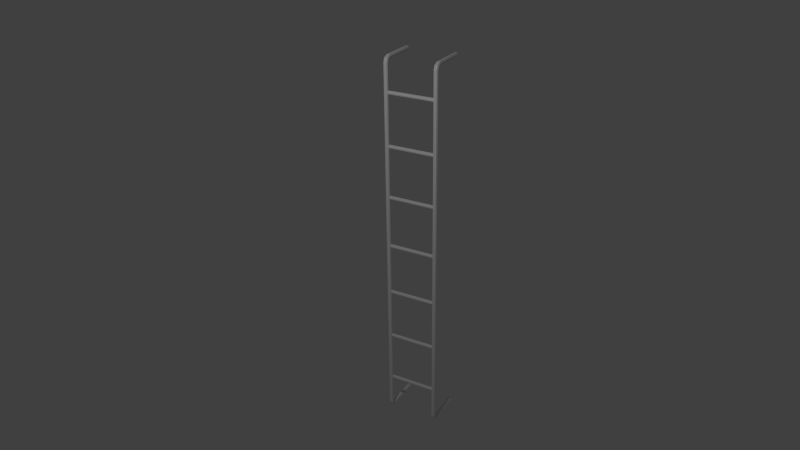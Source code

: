 # Source: leiter2.blend  (saved by Blender 2.70.0; exported with 4.5.12 LTS)
import bpy
from mathutils import Matrix  # noqa: F401  (used for matrix-valued properties, if any)

bpy.ops.wm.read_factory_settings(use_empty=True)
scene = bpy.context.scene
scene.name = 'Scene'

# ---- collections
col_collection_1 = bpy.data.collections.new('Collection 1'); scene.collection.children.link(col_collection_1)

# ---- world
world_world = bpy.data.worlds.new('World'); scene.world = world_world
world_world.color = (0.05088, 0.05088, 0.05088)
world_world.use_sun_shadow = False
world_world.sun_shadow_jitter_overblur = 0.0
world_world.cycles.sampling_method = 'MANUAL'
world_world.cycles.sample_map_resolution = 256
world_world.light_settings.ao_factor = 0.2075

# ---- cameras
cam_camera = bpy.data.cameras.new('Camera')
cam_camera.clip_end = 100.0
cam_camera.lens = 35.0
cam_camera.sensor_width = 32.0
cam_camera.sensor_height = 18.0
cam_camera.ortho_scale = 7.314
cam_camera.dof.focus_distance = 0.0
cam_camera.dof.aperture_fstop = 128.0

# ---- lights
light_lamp = bpy.data.lights.new('Lamp', 'POINT')
light_lamp.transmission_factor = 0.0
light_lamp.cutoff_distance = 30.0
light_lamp.energy = 100.0
light_lamp.shadow_buffer_clip_start = 1.001
light_lamp.shadow_soft_size = 0.1
light_lamp.shadow_maximum_resolution = 0.006
light_lamp.use_absolute_resolution = True
light_lamp.cycles.use_multiple_importance_sampling = False

# ---- meshes
me_cylinder_003 = bpy.data.meshes.new('Cylinder.003')
me_cylinder_003.from_pydata([(0.0, 0.02107, 1.808), (0.0149, 0.0149, 1.808), (0.02107, -9.208e-10, 1.808), (0.0149, -0.0149, 1.808), (-1.842e-09, -0.02107, 1.808), (-0.0149, -0.0149, 1.808), (-0.02107, 2.512e-10, 1.808), (-0.0149, 0.0149, 1.808), (-7.484e-17, 0.02655, 1.82), (0.0149, 0.02218, 1.825), (0.02107, 0.01164, 1.835), (0.0149, 0.001105, 1.846), (-1.842e-09, -0.003261, 1.85), (-0.0149, 0.001105, 1.846), (-0.02107, 0.01164, 1.835), (-0.0149, 0.02218, 1.825), (-8.998e-08, 0.04029, 1.828), (0.0149, 0.04032, 1.834), (0.02107, 0.0404, 1.849), (0.0149, 0.04049, 1.864), (-9.182e-08, 0.04052, 1.87), (-0.0149, 0.04049, 1.864), (-0.02107, 0.0404, 1.849), (-0.0149, 0.04032, 1.834), (-8.998e-08, 0.369, 1.826), (0.0149, 0.3691, 1.833), (0.02107, 0.3692, 1.847), (0.0149, 0.3692, 1.862), (-9.182e-08, 0.3693, 1.868), (-0.0149, 0.3692, 1.862), (-0.02107, 0.3692, 1.847), (-0.0149, 0.3691, 1.833), (0.0, 0.02107, 0.0), (0.0, 0.02107, -1.808), (0.0149, 0.0149, 0.0), (0.0149, 0.0149, -1.808), (0.02107, -9.208e-10, 0.0), (0.02107, -9.208e-10, -1.808), (0.0149, -0.0149, 0.0), (0.0149, -0.0149, -1.808), (-1.842e-09, -0.02107, 0.0), (-1.842e-09, -0.02107, -1.808), (-0.0149, -0.0149, 0.0), (-0.0149, -0.0149, -1.808), (-0.02107, 2.512e-10, 0.0), (-0.02107, 2.512e-10, -1.808), (-0.0149, 0.0149, 0.0), (-0.0149, 0.0149, -1.808), (-7.484e-17, 0.02655, -1.82), (0.0149, 0.02218, -1.825), (0.02107, 0.01164, -1.835), (0.0149, 0.001105, -1.846), (-1.842e-09, -0.003261, -1.85), (-0.0149, 0.001105, -1.846), (-0.02107, 0.01164, -1.835), (-0.0149, 0.02218, -1.825), (-8.998e-08, 0.04029, -1.828), (0.0149, 0.04032, -1.834), (0.02107, 0.0404, -1.849), (0.0149, 0.04049, -1.864), (-9.182e-08, 0.04052, -1.87), (-0.0149, 0.04049, -1.864), (-0.02107, 0.0404, -1.849), (-0.0149, 0.04032, -1.834), (-8.998e-08, 0.369, -1.826), (0.0149, 0.3691, -1.833), (0.02107, 0.3692, -1.847), (0.0149, 0.3692, -1.862), (-9.182e-08, 0.3693, -1.868), (-0.0149, 0.3692, -1.862), (-0.02107, 0.3692, -1.847), (-0.0149, 0.3691, -1.833), (0.4887, 0.02107, 1.808), (0.5036, 0.0149, 1.808), (0.5098, -9.208e-10, 1.808), (0.5036, -0.0149, 1.808), (0.4887, -0.02107, 1.808), (0.4738, -0.0149, 1.808), (0.4676, 2.512e-10, 1.808), (0.4738, 0.0149, 1.808), (0.4887, 0.02655, 1.82), (0.5036, 0.02218, 1.825), (0.5098, 0.01164, 1.835), (0.5036, 0.001105, 1.846), (0.4887, -0.003261, 1.85), (0.4738, 0.001105, 1.846), (0.4676, 0.01164, 1.835), (0.4738, 0.02218, 1.825), (0.4887, 0.04029, 1.828), (0.5036, 0.04032, 1.834), (0.5098, 0.0404, 1.849), (0.5036, 0.04049, 1.864), (0.4887, 0.04052, 1.87), (0.4738, 0.04049, 1.864), (0.4676, 0.0404, 1.849), (0.4738, 0.04032, 1.834), (0.4887, 0.369, 1.826), (0.5036, 0.3691, 1.833), (0.5098, 0.3692, 1.847), (0.5036, 0.3692, 1.862), (0.4887, 0.3693, 1.868), (0.4738, 0.3692, 1.862), (0.4676, 0.3692, 1.847), (0.4738, 0.3691, 1.833), (0.4887, 0.02107, 0.0), (0.4887, 0.02107, -1.808), (0.5036, 0.0149, 0.0), (0.5036, 0.0149, -1.808), (0.5098, -9.208e-10, 0.0), (0.5098, -9.208e-10, -1.808), (0.5036, -0.0149, 0.0), (0.5036, -0.0149, -1.808), (0.4887, -0.02107, 0.0), (0.4887, -0.02107, -1.808), (0.4738, -0.0149, 0.0), (0.4738, -0.0149, -1.808), (0.4676, 2.512e-10, 0.0), (0.4676, 2.512e-10, -1.808), (0.4738, 0.0149, 0.0), (0.4738, 0.0149, -1.808), (0.4887, 0.02655, -1.82), (0.5036, 0.02218, -1.825), (0.5098, 0.01164, -1.835), (0.5036, 0.001105, -1.846), (0.4887, -0.003261, -1.85), (0.4738, 0.001105, -1.846), (0.4676, 0.01164, -1.835), (0.4738, 0.02218, -1.825), (0.4887, 0.04029, -1.828), (0.5036, 0.04032, -1.834), (0.5098, 0.0404, -1.849), (0.5036, 0.04049, -1.864), (0.4887, 0.04052, -1.87), (0.4738, 0.04049, -1.864), (0.4676, 0.0404, -1.849), (0.4738, 0.04032, -1.834), (0.4887, 0.369, -1.826), (0.5036, 0.3691, -1.833), (0.5098, 0.3692, -1.847), (0.5036, 0.3692, -1.862), (0.4887, 0.3693, -1.868), (0.4738, 0.3692, -1.862), (0.4676, 0.3692, -1.847), (0.4738, 0.3691, -1.833)], [], [(32, 0, 1, 34), (34, 1, 2, 36), (36, 2, 3, 38), (38, 3, 4, 40), (40, 4, 5, 42), (42, 5, 6, 44), (0, 7, 15, 8), (46, 7, 0, 32), (44, 6, 7, 46), (8, 15, 23, 16), (7, 6, 14, 15), (6, 5, 13, 14), (5, 4, 12, 13), (4, 3, 11, 12), (3, 2, 10, 11), (2, 1, 9, 10), (1, 0, 8, 9), (16, 23, 31, 24), (15, 14, 22, 23), (14, 13, 21, 22), (13, 12, 20, 21), (12, 11, 19, 20), (11, 10, 18, 19), (10, 9, 17, 18), (9, 8, 16, 17), (25, 24, 31, 30, 29, 28, 27, 26), (23, 22, 30, 31), (22, 21, 29, 30), (21, 20, 28, 29), (20, 19, 27, 28), (19, 18, 26, 27), (18, 17, 25, 26), (17, 16, 24, 25), (32, 34, 35, 33), (34, 36, 37, 35), (36, 38, 39, 37), (38, 40, 41, 39), (40, 42, 43, 41), (42, 44, 45, 43), (33, 48, 55, 47), (46, 32, 33, 47), (44, 46, 47, 45), (48, 56, 63, 55), (47, 55, 54, 45), (45, 54, 53, 43), (43, 53, 52, 41), (41, 52, 51, 39), (39, 51, 50, 37), (37, 50, 49, 35), (35, 49, 48, 33), (56, 64, 71, 63), (55, 63, 62, 54), (54, 62, 61, 53), (53, 61, 60, 52), (52, 60, 59, 51), (51, 59, 58, 50), (50, 58, 57, 49), (49, 57, 56, 48), (65, 66, 67, 68, 69, 70, 71, 64), (63, 71, 70, 62), (62, 70, 69, 61), (61, 69, 68, 60), (60, 68, 67, 59), (59, 67, 66, 58), (58, 66, 65, 57), (57, 65, 64, 56), (104, 72, 73, 106), (106, 73, 74, 108), (108, 74, 75, 110), (110, 75, 76, 112), (112, 76, 77, 114), (114, 77, 78, 116), (72, 79, 87, 80), (118, 79, 72, 104), (116, 78, 79, 118), (80, 87, 95, 88), (79, 78, 86, 87), (78, 77, 85, 86), (77, 76, 84, 85), (76, 75, 83, 84), (75, 74, 82, 83), (74, 73, 81, 82), (73, 72, 80, 81), (88, 95, 103, 96), (87, 86, 94, 95), (86, 85, 93, 94), (85, 84, 92, 93), (84, 83, 91, 92), (83, 82, 90, 91), (82, 81, 89, 90), (81, 80, 88, 89), (97, 96, 103, 102, 101, 100, 99, 98), (95, 94, 102, 103), (94, 93, 101, 102), (93, 92, 100, 101), (92, 91, 99, 100), (91, 90, 98, 99), (90, 89, 97, 98), (89, 88, 96, 97), (104, 106, 107, 105), (106, 108, 109, 107), (108, 110, 111, 109), (110, 112, 113, 111), (112, 114, 115, 113), (114, 116, 117, 115), (105, 120, 127, 119), (118, 104, 105, 119), (116, 118, 119, 117), (120, 128, 135, 127), (119, 127, 126, 117), (117, 126, 125, 115), (115, 125, 124, 113), (113, 124, 123, 111), (111, 123, 122, 109), (109, 122, 121, 107), (107, 121, 120, 105), (128, 136, 143, 135), (127, 135, 134, 126), (126, 134, 133, 125), (125, 133, 132, 124), (124, 132, 131, 123), (123, 131, 130, 122), (122, 130, 129, 121), (121, 129, 128, 120), (137, 138, 139, 140, 141, 142, 143, 136), (135, 143, 142, 134), (134, 142, 141, 133), (133, 141, 140, 132), (132, 140, 139, 131), (131, 139, 138, 130), (130, 138, 137, 129), (129, 137, 136, 128)])
me_cylinder_003.use_remesh_preserve_volume = False
me_cylinder_003.use_remesh_preserve_attributes = False
me_cylinder_003.use_mirror_vertex_groups = False
me_cylinder_003.update()
me_cylinder_002 = bpy.data.meshes.new('Cylinder.002')
me_cylinder_002.from_pydata([(0.2348, 0.01815, 2.285e-07), (0.2348, 0.01283, -0.01283), (0.2348, -7.934e-10, -0.01815), (0.2348, -0.01283, -0.01283), (0.2348, -0.01815, 2.3e-07), (0.2348, -0.01283, 0.01283), (0.2348, 2.164e-10, 0.01815), (0.2348, 0.01283, 0.01283), (-4.444e-14, 0.01815, 4.884e-08), (-0.2348, 0.01815, -1.989e-07), (1.168e-08, 0.01283, -0.01283), (-0.2348, 0.01283, -0.01283), (1.652e-08, -7.934e-10, -0.01815), (-0.2348, -7.934e-10, -0.01815), (1.168e-08, -0.01283, -0.01283), (-0.2348, -0.01283, -0.01283), (-4.589e-14, -0.01815, 5.043e-08), (-0.2348, -0.01815, -1.973e-07), (-1.168e-08, -0.01283, 0.01283), (-0.2348, -0.01283, 0.01283), (-1.652e-08, 2.164e-10, 0.01815), (-0.2348, 2.164e-10, 0.01815), (-1.168e-08, 0.01283, 0.01283), (-0.2348, 0.01283, 0.01283), (0.2348, 0.01815, -0.5046), (0.2348, 0.01283, -0.5174), (0.2348, -7.934e-10, -0.5227), (0.2348, -0.01283, -0.5174), (0.2348, -0.01815, -0.5046), (0.2348, -0.01283, -0.4917), (0.2348, 2.164e-10, -0.4864), (0.2348, 0.01283, -0.4917), (4.591e-07, 0.01815, -0.5046), (-0.2348, 0.01815, -0.5046), (4.708e-07, 0.01283, -0.5174), (-0.2348, 0.01283, -0.5174), (4.756e-07, -7.934e-10, -0.5227), (-0.2348, -7.934e-10, -0.5227), (4.708e-07, -0.01283, -0.5174), (-0.2348, -0.01283, -0.5174), (4.591e-07, -0.01815, -0.5046), (-0.2348, -0.01815, -0.5046), (4.475e-07, -0.01283, -0.4917), (-0.2348, -0.01283, -0.4917), (4.426e-07, 2.164e-10, -0.4864), (-0.2348, 2.164e-10, -0.4864), (4.475e-07, 0.01283, -0.4917), (-0.2348, 0.01283, -0.4917), (0.2348, 0.01815, -1.009), (0.2348, 0.01283, -1.022), (0.2348, -7.934e-10, -1.027), (0.2348, -0.01283, -1.022), (0.2348, -0.01815, -1.009), (0.2348, -0.01283, -0.9963), (0.2348, 2.164e-10, -0.991), (0.2348, 0.01283, -0.9963), (9.183e-07, 0.01815, -1.009), (-0.2348, 0.01815, -1.009), (9.299e-07, 0.01283, -1.022), (-0.2348, 0.01283, -1.022), (9.348e-07, -7.934e-10, -1.027), (-0.2348, -7.934e-10, -1.027), (9.299e-07, -0.01283, -1.022), (-0.2348, -0.01283, -1.022), (9.183e-07, -0.01815, -1.009), (-0.2348, -0.01815, -1.009), (9.066e-07, -0.01283, -0.9963), (-0.2348, -0.01283, -0.9963), (9.018e-07, 2.164e-10, -0.991), (-0.2348, 2.164e-10, -0.991), (9.066e-07, 0.01283, -0.9963), (-0.2348, 0.01283, -0.9963), (0.2348, 0.01815, -1.514), (0.2348, 0.01283, -1.527), (0.2348, -7.934e-10, -1.532), (0.2348, -0.01283, -1.527), (0.2348, -0.01815, -1.514), (0.2348, -0.01283, -1.501), (0.2348, 2.164e-10, -1.496), (0.2348, 0.01283, -1.501), (1.377e-06, 0.01815, -1.514), (-0.2348, 0.01815, -1.514), (1.389e-06, 0.01283, -1.527), (-0.2348, 0.01283, -1.527), (1.394e-06, -7.934e-10, -1.532), (-0.2348, -7.934e-10, -1.532), (1.389e-06, -0.01283, -1.527), (-0.2348, -0.01283, -1.527), (1.377e-06, -0.01815, -1.514), (-0.2348, -0.01815, -1.514), (1.366e-06, -0.01283, -1.501), (-0.2348, -0.01283, -1.501), (1.361e-06, 2.164e-10, -1.496), (-0.2348, 2.164e-10, -1.496), (1.366e-06, 0.01283, -1.501), (-0.2348, 0.01283, -1.501), (0.2348, 0.01815, -2.018), (0.2348, 0.01283, -2.031), (0.2348, -7.934e-10, -2.036), (0.2348, -0.01283, -2.031), (0.2348, -0.01815, -2.018), (0.2348, -0.01283, -2.005), (0.2348, 2.164e-10, -2.0), (0.2348, 0.01283, -2.005), (1.837e-06, 0.01815, -2.018), (-0.2348, 0.01815, -2.018), (1.848e-06, 0.01283, -2.031), (-0.2348, 0.01283, -2.031), (1.853e-06, -7.934e-10, -2.036), (-0.2348, -7.934e-10, -2.036), (1.848e-06, -0.01283, -2.031), (-0.2348, -0.01283, -2.031), (1.837e-06, -0.01815, -2.018), (-0.2348, -0.01815, -2.018), (1.825e-06, -0.01283, -2.005), (-0.2348, -0.01283, -2.005), (1.82e-06, 2.164e-10, -2.0), (-0.2348, 2.164e-10, -2.0), (1.825e-06, 0.01283, -2.005), (-0.2348, 0.01283, -2.005), (0.2348, 0.01815, -2.523), (0.2348, 0.01283, -2.536), (0.2348, -7.934e-10, -2.541), (0.2348, -0.01283, -2.536), (0.2348, -0.01815, -2.523), (0.2348, -0.01283, -2.51), (0.2348, 2.164e-10, -2.505), (0.2348, 0.01283, -2.51), (2.296e-06, 0.01815, -2.523), (-0.2348, 0.01815, -2.523), (2.307e-06, 0.01283, -2.536), (-0.2348, 0.01283, -2.536), (2.312e-06, -7.934e-10, -2.541), (-0.2348, -7.934e-10, -2.541), (2.307e-06, -0.01283, -2.536), (-0.2348, -0.01283, -2.536), (2.296e-06, -0.01815, -2.523), (-0.2348, -0.01815, -2.523), (2.284e-06, -0.01283, -2.51), (-0.2348, -0.01283, -2.51), (2.279e-06, 2.164e-10, -2.505), (-0.2348, 2.164e-10, -2.505), (2.284e-06, 0.01283, -2.51), (-0.2348, 0.01283, -2.51), (0.2348, 0.01815, -3.027), (0.2348, 0.01283, -3.04), (0.2348, -7.934e-10, -3.046), (0.2348, -0.01283, -3.04), (0.2348, -0.01815, -3.027), (0.2348, -0.01283, -3.015), (0.2348, 2.164e-10, -3.009), (0.2348, 0.01283, -3.015), (2.755e-06, 0.01815, -3.027), (-0.2348, 0.01815, -3.027), (2.766e-06, 0.01283, -3.04), (-0.2348, 0.01283, -3.04), (2.771e-06, -7.934e-10, -3.046), (-0.2348, -7.934e-10, -3.046), (2.766e-06, -0.01283, -3.04), (-0.2348, -0.01283, -3.04), (2.755e-06, -0.01815, -3.027), (-0.2348, -0.01815, -3.027), (2.743e-06, -0.01283, -3.015), (-0.2348, -0.01283, -3.015), (2.738e-06, 2.164e-10, -3.009), (-0.2348, 2.164e-10, -3.009), (2.743e-06, 0.01283, -3.015), (-0.2348, 0.01283, -3.015)], [], [(8, 0, 1, 10), (10, 1, 2, 12), (12, 2, 3, 14), (14, 3, 4, 16), (16, 4, 5, 18), (18, 5, 6, 20), (22, 7, 0, 8), (20, 6, 7, 22), (8, 10, 11, 9), (10, 12, 13, 11), (12, 14, 15, 13), (14, 16, 17, 15), (16, 18, 19, 17), (18, 20, 21, 19), (22, 8, 9, 23), (20, 22, 23, 21), (32, 24, 25, 34), (34, 25, 26, 36), (36, 26, 27, 38), (38, 27, 28, 40), (40, 28, 29, 42), (42, 29, 30, 44), (46, 31, 24, 32), (44, 30, 31, 46), (32, 34, 35, 33), (34, 36, 37, 35), (36, 38, 39, 37), (38, 40, 41, 39), (40, 42, 43, 41), (42, 44, 45, 43), (46, 32, 33, 47), (44, 46, 47, 45), (56, 48, 49, 58), (58, 49, 50, 60), (60, 50, 51, 62), (62, 51, 52, 64), (64, 52, 53, 66), (66, 53, 54, 68), (70, 55, 48, 56), (68, 54, 55, 70), (56, 58, 59, 57), (58, 60, 61, 59), (60, 62, 63, 61), (62, 64, 65, 63), (64, 66, 67, 65), (66, 68, 69, 67), (70, 56, 57, 71), (68, 70, 71, 69), (80, 72, 73, 82), (82, 73, 74, 84), (84, 74, 75, 86), (86, 75, 76, 88), (88, 76, 77, 90), (90, 77, 78, 92), (94, 79, 72, 80), (92, 78, 79, 94), (80, 82, 83, 81), (82, 84, 85, 83), (84, 86, 87, 85), (86, 88, 89, 87), (88, 90, 91, 89), (90, 92, 93, 91), (94, 80, 81, 95), (92, 94, 95, 93), (104, 96, 97, 106), (106, 97, 98, 108), (108, 98, 99, 110), (110, 99, 100, 112), (112, 100, 101, 114), (114, 101, 102, 116), (118, 103, 96, 104), (116, 102, 103, 118), (104, 106, 107, 105), (106, 108, 109, 107), (108, 110, 111, 109), (110, 112, 113, 111), (112, 114, 115, 113), (114, 116, 117, 115), (118, 104, 105, 119), (116, 118, 119, 117), (128, 120, 121, 130), (130, 121, 122, 132), (132, 122, 123, 134), (134, 123, 124, 136), (136, 124, 125, 138), (138, 125, 126, 140), (142, 127, 120, 128), (140, 126, 127, 142), (128, 130, 131, 129), (130, 132, 133, 131), (132, 134, 135, 133), (134, 136, 137, 135), (136, 138, 139, 137), (138, 140, 141, 139), (142, 128, 129, 143), (140, 142, 143, 141), (152, 144, 145, 154), (154, 145, 146, 156), (156, 146, 147, 158), (158, 147, 148, 160), (160, 148, 149, 162), (162, 149, 150, 164), (166, 151, 144, 152), (164, 150, 151, 166), (152, 154, 155, 153), (154, 156, 157, 155), (156, 158, 159, 157), (158, 160, 161, 159), (160, 162, 163, 161), (162, 164, 165, 163), (166, 152, 153, 167), (164, 166, 167, 165)])
me_cylinder_002.use_remesh_preserve_volume = False
me_cylinder_002.use_remesh_preserve_attributes = False
me_cylinder_002.use_mirror_vertex_groups = False
me_cylinder_002.update()

# ---- objects
ob_cylinder_001 = bpy.data.objects.new('Cylinder.001', me_cylinder_003)
ob_cylinder = bpy.data.objects.new('Cylinder', me_cylinder_002)
ob_lamp = bpy.data.objects.new('Lamp', light_lamp)
ob_camera = bpy.data.objects.new('Camera', cam_camera)

# ---- transforms, parenting, visibility, modifiers, constraints
ob_cylinder_001.location = (0.506, -0.01245, 2.558)
ob_cylinder_001.lineart.crease_threshold = 0.0
ob_cylinder.location = (0.7558, -0.005341, 4.094)
ob_cylinder.lineart.crease_threshold = 0.0
ob_lamp.location = (1.121, -3.107, 5.904)
ob_lamp.rotation_euler = (0.6503, 0.05522, 1.866)
ob_lamp.lock_rotations_4d = False
ob_lamp.empty_display_type = 'ARROWS'
ob_lamp.color = (0.0, 0.0, 0.0, 0.0)
ob_lamp.lineart.crease_threshold = 0.0
ob_camera.location = (4.281, -6.333, 6.461)
ob_camera.rotation_euler = (1.109, 0.01082, 0.5186)
ob_camera.scale = (0.4057, 0.4057, 0.4057)
ob_camera.lock_rotations_4d = False
ob_camera.empty_display_type = 'ARROWS'
ob_camera.color = (0.0, 0.0, 0.0, 0.0)
ob_camera.display_type = 'WIRE'
ob_camera.lineart.crease_threshold = 0.0

# ---- collection membership
col_collection_1.objects.link(ob_cylinder_001)
col_collection_1.objects.link(ob_cylinder)
col_collection_1.objects.link(ob_lamp)
col_collection_1.objects.link(ob_camera)

# ---- scene / render settings (as saved in the file)
scene.camera = ob_camera
scene.frame_start = 1; scene.frame_end = 250; scene.frame_set(1)
scene.render.engine = 'BLENDER_EEVEE_NEXT'
scene.render.dither_intensity = 0.0
scene.cycles.use_denoising = False
scene.cycles.samples = 10
scene.cycles.sampling_pattern = 'TABULATED_SOBOL'
scene.cycles.light_sampling_threshold = 0.0
scene.cycles.use_adaptive_sampling = False
scene.cycles.use_light_tree = False
scene.cycles.blur_glossy = 0.0
scene.cycles.volume_bounces = 1
scene.cycles.pixel_filter_type = 'GAUSSIAN'
scene.cycles.sample_clamp_indirect = 0.0
scene.view_settings.view_transform = 'Standard'
bpy.context.view_layer.update()
